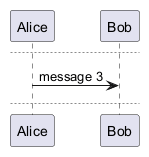

The diagram above was rendered by PlantUML. Its source (embedded in the PNG):
@startuml
title Paged conversation
Alice -> Bob : message 1
Alice -> Bob : message 2
newpage
Alice -> Bob : message 3
newpage A title for the\nlast page
Alice -> Bob : message 4
@enduml